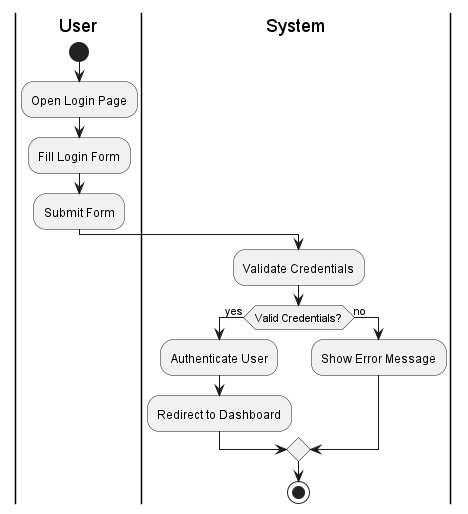

The diagram above was rendered by PlantUML. Its source (embedded in the PNG):
@startuml
|User|
start
:Open Login Page;
:Fill Login Form;
:Submit Form;

|System|
:Validate Credentials;
if (Valid Credentials?) then (yes)
    :Authenticate User;
    :Redirect to Dashboard;
else (no)
    :Show Error Message;
endif
stop
@enduml